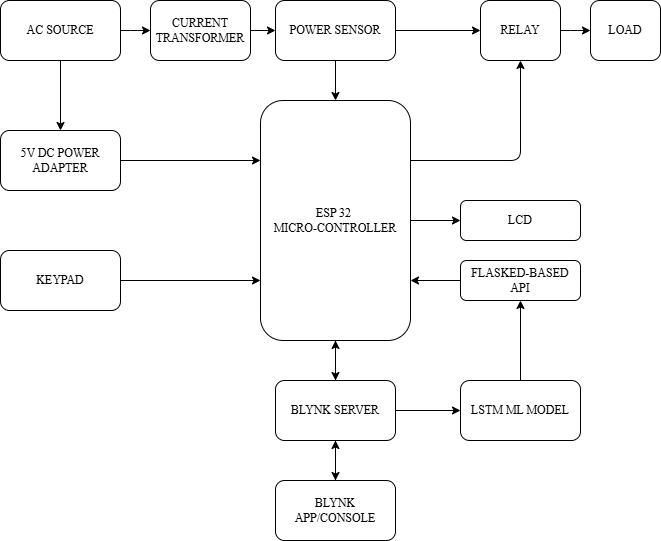

The diagram above was exported from draw.io. Its source (the exported page's mxGraphModel, read from the mxfile embedded in the PNG):
<mxGraphModel dx="882" dy="472" grid="1" gridSize="10" guides="1" tooltips="1" connect="1" arrows="1" fold="1" page="1" pageScale="1" pageWidth="850" pageHeight="1100" math="0" shadow="0">
  <root>
    <mxCell id="0" />
    <mxCell id="1" parent="0" />
    <mxCell id="anznidbCdPRugg2srIAc-13" value="" style="edgeStyle=orthogonalEdgeStyle;rounded=1;orthogonalLoop=1;jettySize=auto;html=1;" parent="1" source="ZhjwtdLYtotkl1kLwNj5-1" target="anznidbCdPRugg2srIAc-1" edge="1">
      <mxGeometry relative="1" as="geometry" />
    </mxCell>
    <mxCell id="anznidbCdPRugg2srIAc-16" value="" style="edgeStyle=orthogonalEdgeStyle;rounded=1;orthogonalLoop=1;jettySize=auto;html=1;" parent="1" source="ZhjwtdLYtotkl1kLwNj5-1" target="anznidbCdPRugg2srIAc-3" edge="1">
      <mxGeometry relative="1" as="geometry" />
    </mxCell>
    <mxCell id="ZhjwtdLYtotkl1kLwNj5-1" value="AC SOURCE" style="rounded=1;whiteSpace=wrap;html=1;fontFamily=Times new Roman;" parent="1" vertex="1">
      <mxGeometry x="90" y="40" width="120" height="60" as="geometry" />
    </mxCell>
    <mxCell id="anznidbCdPRugg2srIAc-14" value="" style="edgeStyle=orthogonalEdgeStyle;rounded=1;orthogonalLoop=1;jettySize=auto;html=1;" parent="1" source="anznidbCdPRugg2srIAc-1" target="anznidbCdPRugg2srIAc-2" edge="1">
      <mxGeometry relative="1" as="geometry" />
    </mxCell>
    <mxCell id="anznidbCdPRugg2srIAc-1" value="CURRENT&lt;div&gt;&lt;span style=&quot;background-color: transparent; color: light-dark(rgb(0, 0, 0), rgb(255, 255, 255));&quot;&gt;TRANSFORMER&lt;/span&gt;&lt;/div&gt;" style="rounded=1;whiteSpace=wrap;html=1;fontFamily=Times new Roman;" parent="1" vertex="1">
      <mxGeometry x="240" y="40" width="100" height="60" as="geometry" />
    </mxCell>
    <mxCell id="anznidbCdPRugg2srIAc-15" value="" style="edgeStyle=orthogonalEdgeStyle;rounded=1;orthogonalLoop=1;jettySize=auto;html=1;" parent="1" source="anznidbCdPRugg2srIAc-2" target="anznidbCdPRugg2srIAc-4" edge="1">
      <mxGeometry relative="1" as="geometry" />
    </mxCell>
    <mxCell id="anznidbCdPRugg2srIAc-28" value="" style="edgeStyle=orthogonalEdgeStyle;rounded=1;orthogonalLoop=1;jettySize=auto;html=1;" parent="1" source="anznidbCdPRugg2srIAc-2" target="anznidbCdPRugg2srIAc-8" edge="1">
      <mxGeometry relative="1" as="geometry" />
    </mxCell>
    <mxCell id="anznidbCdPRugg2srIAc-2" value="POWER SENSOR" style="rounded=1;whiteSpace=wrap;html=1;fontFamily=Times new Roman;" parent="1" vertex="1">
      <mxGeometry x="365" y="40" width="120" height="60" as="geometry" />
    </mxCell>
    <mxCell id="anznidbCdPRugg2srIAc-18" value="" style="edgeStyle=orthogonalEdgeStyle;rounded=1;orthogonalLoop=1;jettySize=auto;html=1;entryX=0;entryY=0.25;entryDx=0;entryDy=0;" parent="1" source="anznidbCdPRugg2srIAc-3" target="anznidbCdPRugg2srIAc-4" edge="1">
      <mxGeometry relative="1" as="geometry">
        <mxPoint x="260" y="190" as="targetPoint" />
      </mxGeometry>
    </mxCell>
    <mxCell id="anznidbCdPRugg2srIAc-3" value="5V DC POWER ADAPTER" style="rounded=1;whiteSpace=wrap;html=1;fontFamily=Times new Roman;" parent="1" vertex="1">
      <mxGeometry x="90" y="170" width="120" height="60" as="geometry" />
    </mxCell>
    <mxCell id="anznidbCdPRugg2srIAc-21" value="" style="edgeStyle=orthogonalEdgeStyle;rounded=1;orthogonalLoop=1;jettySize=auto;html=1;" parent="1" source="anznidbCdPRugg2srIAc-4" target="anznidbCdPRugg2srIAc-6" edge="1">
      <mxGeometry relative="1" as="geometry" />
    </mxCell>
    <mxCell id="anznidbCdPRugg2srIAc-4" value="ESP 32&amp;nbsp;&lt;div&gt;MICRO-CONTROLLER&lt;/div&gt;" style="rounded=1;whiteSpace=wrap;html=1;fontFamily=Times new Roman;" parent="1" vertex="1">
      <mxGeometry x="350" y="140" width="150" height="240" as="geometry" />
    </mxCell>
    <mxCell id="anznidbCdPRugg2srIAc-20" value="" style="edgeStyle=orthogonalEdgeStyle;rounded=1;orthogonalLoop=1;jettySize=auto;html=1;entryX=0;entryY=0.75;entryDx=0;entryDy=0;" parent="1" source="anznidbCdPRugg2srIAc-5" target="anznidbCdPRugg2srIAc-4" edge="1">
      <mxGeometry relative="1" as="geometry">
        <mxPoint x="260" y="290" as="targetPoint" />
      </mxGeometry>
    </mxCell>
    <mxCell id="anznidbCdPRugg2srIAc-5" value="KEYPAD" style="rounded=1;whiteSpace=wrap;html=1;fontFamily=Times new Roman;" parent="1" vertex="1">
      <mxGeometry x="90" y="290" width="120" height="60" as="geometry" />
    </mxCell>
    <mxCell id="anznidbCdPRugg2srIAc-22" value="" style="edgeStyle=orthogonalEdgeStyle;rounded=1;orthogonalLoop=1;jettySize=auto;html=1;" parent="1" source="anznidbCdPRugg2srIAc-6" target="anznidbCdPRugg2srIAc-7" edge="1">
      <mxGeometry relative="1" as="geometry" />
    </mxCell>
    <mxCell id="anznidbCdPRugg2srIAc-23" value="" style="edgeStyle=orthogonalEdgeStyle;rounded=1;orthogonalLoop=1;jettySize=auto;html=1;" parent="1" source="anznidbCdPRugg2srIAc-6" target="anznidbCdPRugg2srIAc-11" edge="1">
      <mxGeometry relative="1" as="geometry" />
    </mxCell>
    <mxCell id="anznidbCdPRugg2srIAc-37" value="" style="edgeStyle=orthogonalEdgeStyle;rounded=1;orthogonalLoop=1;jettySize=auto;html=1;" parent="1" source="anznidbCdPRugg2srIAc-6" target="anznidbCdPRugg2srIAc-4" edge="1">
      <mxGeometry relative="1" as="geometry" />
    </mxCell>
    <mxCell id="anznidbCdPRugg2srIAc-6" value="BLYNK SERVER&lt;span style=&quot;color: rgba(0, 0, 0, 0); font-family: monospace; font-size: 0px; text-align: start; text-wrap-mode: nowrap;&quot;&gt;%3CmxGraphModel%3E%3Croot%3E%3CmxCell%20id%3D%220%22%2F%3E%3CmxCell%20id%3D%221%22%20parent%3D%220%22%2F%3E%3CmxCell%20id%3D%222%22%20value%3D%22KEYPAD%22%20style%3D%22rounded%3D0%3BwhiteSpace%3Dwrap%3Bhtml%3D1%3BfontFamily%3DTimes%20new%20Roman%3B%22%20vertex%3D%221%22%20parent%3D%221%22%3E%3CmxGeometry%20x%3D%2240%22%20y%3D%22250%22%20width%3D%22120%22%20height%3D%2260%22%20as%3D%22geometry%22%2F%3E%3C%2FmxCell%3E%3C%2Froot%3E%3C%2FmxGraphModel%3E&lt;/span&gt;&lt;span style=&quot;color: rgba(0, 0, 0, 0); font-family: monospace; font-size: 0px; text-align: start; text-wrap-mode: nowrap;&quot;&gt;%3CmxGraphModel%3E%3Croot%3E%3CmxCell%20id%3D%220%22%2F%3E%3CmxCell%20id%3D%221%22%20parent%3D%220%22%2F%3E%3CmxCell%20id%3D%222%22%20value%3D%22KEYPAD%22%20style%3D%22rounded%3D0%3BwhiteSpace%3Dwrap%3Bhtml%3D1%3BfontFamily%3DTimes%20new%20Roman%3B%22%20vertex%3D%221%22%20parent%3D%221%22%3E%3CmxGeometry%20x%3D%2240%22%20y%3D%22250%22%20width%3D%22120%22%20height%3D%2260%22%20as%3D%22geometry%22%2F%3E%3C%2FmxCell%3E%3C%2Froot%3E%3C%2FmxGraphModel%3E&lt;/span&gt;" style="rounded=1;whiteSpace=wrap;html=1;fontFamily=Times new Roman;" parent="1" vertex="1">
      <mxGeometry x="365" y="420" width="120" height="60" as="geometry" />
    </mxCell>
    <mxCell id="anznidbCdPRugg2srIAc-36" value="" style="edgeStyle=orthogonalEdgeStyle;rounded=1;orthogonalLoop=1;jettySize=auto;html=1;" parent="1" source="anznidbCdPRugg2srIAc-7" target="anznidbCdPRugg2srIAc-6" edge="1">
      <mxGeometry relative="1" as="geometry" />
    </mxCell>
    <mxCell id="anznidbCdPRugg2srIAc-7" value="BLYNK APP/CONSOLE&lt;span style=&quot;color: rgba(0, 0, 0, 0); font-family: monospace; font-size: 0px; text-align: start; text-wrap-mode: nowrap;&quot;&gt;%3CmxGraphModel%3E%3Croot%3E%3CmxCell%20id%3D%220%22%2F%3E%3CmxCell%20id%3D%221%22%20parent%3D%220%22%2F%3E%3CmxCell%20id%3D%222%22%20value%3D%22KEYPAD%22%20style%3D%22rounded%3D0%3BwhiteSpace%3Dwrap%3Bhtml%3D1%3BfontFamily%3DTimes%20new%20Roman%3B%22%20vertex%3D%221%22%20parent%3D%221%22%3E%3CmxGeometry%20x%3D%2240%22%20y%3D%22250%22%20width%3D%22120%22%20height%3D%2260%22%20as%3D%22geometry%22%2F%3E%3C%2FmxCell%3E%3C%2Froot%3E%3C%2FmxGraphModel%3E&lt;/span&gt;&lt;span style=&quot;color: rgba(0, 0, 0, 0); font-family: monospace; font-size: 0px; text-align: start; text-wrap-mode: nowrap;&quot;&gt;%3CmxGraphModel%3E%3Croot%3E%3CmxCell%20id%3D%220%22%2F%3E%3CmxCell%20id%3D%221%22%20parent%3D%220%22%2F%3E%3CmxCell%20id%3D%222%22%20value%3D%22KEYPAD%22%20style%3D%22rounded%3D0%3BwhiteSpace%3Dwrap%3Bhtml%3D1%3BfontFamily%3DTimes%20new%20Roman%3B%22%20vertex%3D%221%22%20parent%3D%221%22%3E%3CmxGeometry%20x%3D%2240%22%20y%3D%22250%22%20width%3D%22120%22%20height%3D%2260%22%20as%3D%22geometry%22%2F%3E%3C%2FmxCell%3E%3C%2Froot%3E%3C%2FmxGraphModel&lt;/span&gt;" style="rounded=1;whiteSpace=wrap;html=1;fontFamily=Times new Roman;" parent="1" vertex="1">
      <mxGeometry x="365" y="520" width="120" height="60" as="geometry" />
    </mxCell>
    <mxCell id="anznidbCdPRugg2srIAc-29" value="" style="edgeStyle=orthogonalEdgeStyle;rounded=1;orthogonalLoop=1;jettySize=auto;html=1;" parent="1" source="anznidbCdPRugg2srIAc-8" target="anznidbCdPRugg2srIAc-9" edge="1">
      <mxGeometry relative="1" as="geometry" />
    </mxCell>
    <mxCell id="anznidbCdPRugg2srIAc-8" value="RELAY" style="rounded=1;whiteSpace=wrap;html=1;fontFamily=Times new Roman;" parent="1" vertex="1">
      <mxGeometry x="570" y="40" width="80" height="60" as="geometry" />
    </mxCell>
    <mxCell id="anznidbCdPRugg2srIAc-9" value="LOAD" style="rounded=1;whiteSpace=wrap;html=1;fontFamily=Times new Roman;" parent="1" vertex="1">
      <mxGeometry x="680" y="40" width="70" height="60" as="geometry" />
    </mxCell>
    <mxCell id="anznidbCdPRugg2srIAc-30" value="" style="edgeStyle=orthogonalEdgeStyle;rounded=1;orthogonalLoop=1;jettySize=auto;html=1;" parent="1" source="anznidbCdPRugg2srIAc-4" target="anznidbCdPRugg2srIAc-10" edge="1">
      <mxGeometry relative="1" as="geometry" />
    </mxCell>
    <mxCell id="anznidbCdPRugg2srIAc-10" value="LCD" style="rounded=1;whiteSpace=wrap;html=1;fontFamily=Times new Roman;" parent="1" vertex="1">
      <mxGeometry x="550" y="240" width="120" height="40" as="geometry" />
    </mxCell>
    <mxCell id="anznidbCdPRugg2srIAc-24" value="" style="edgeStyle=orthogonalEdgeStyle;rounded=1;orthogonalLoop=1;jettySize=auto;html=1;" parent="1" source="anznidbCdPRugg2srIAc-11" target="anznidbCdPRugg2srIAc-12" edge="1">
      <mxGeometry relative="1" as="geometry" />
    </mxCell>
    <mxCell id="anznidbCdPRugg2srIAc-11" value="LSTM ML MODEL" style="rounded=1;whiteSpace=wrap;html=1;fontFamily=Times new Roman;" parent="1" vertex="1">
      <mxGeometry x="550" y="420" width="120" height="60" as="geometry" />
    </mxCell>
    <mxCell id="anznidbCdPRugg2srIAc-25" value="" style="edgeStyle=orthogonalEdgeStyle;rounded=1;orthogonalLoop=1;jettySize=auto;html=1;entryX=1;entryY=0.75;entryDx=0;entryDy=0;" parent="1" source="anznidbCdPRugg2srIAc-12" target="anznidbCdPRugg2srIAc-4" edge="1">
      <mxGeometry relative="1" as="geometry" />
    </mxCell>
    <mxCell id="anznidbCdPRugg2srIAc-12" value="FLASKED-BASED API" style="rounded=1;whiteSpace=wrap;html=1;fontFamily=Times new Roman;" parent="1" vertex="1">
      <mxGeometry x="550" y="300" width="120" height="40" as="geometry" />
    </mxCell>
    <mxCell id="anznidbCdPRugg2srIAc-35" value="" style="endArrow=classic;html=1;rounded=1;entryX=0.5;entryY=1;entryDx=0;entryDy=0;exitX=1;exitY=0.25;exitDx=0;exitDy=0;" parent="1" source="anznidbCdPRugg2srIAc-4" target="anznidbCdPRugg2srIAc-8" edge="1">
      <mxGeometry width="50" height="50" relative="1" as="geometry">
        <mxPoint x="400" y="230" as="sourcePoint" />
        <mxPoint x="450" y="180" as="targetPoint" />
        <Array as="points">
          <mxPoint x="610" y="200" />
        </Array>
      </mxGeometry>
    </mxCell>
  </root>
</mxGraphModel>